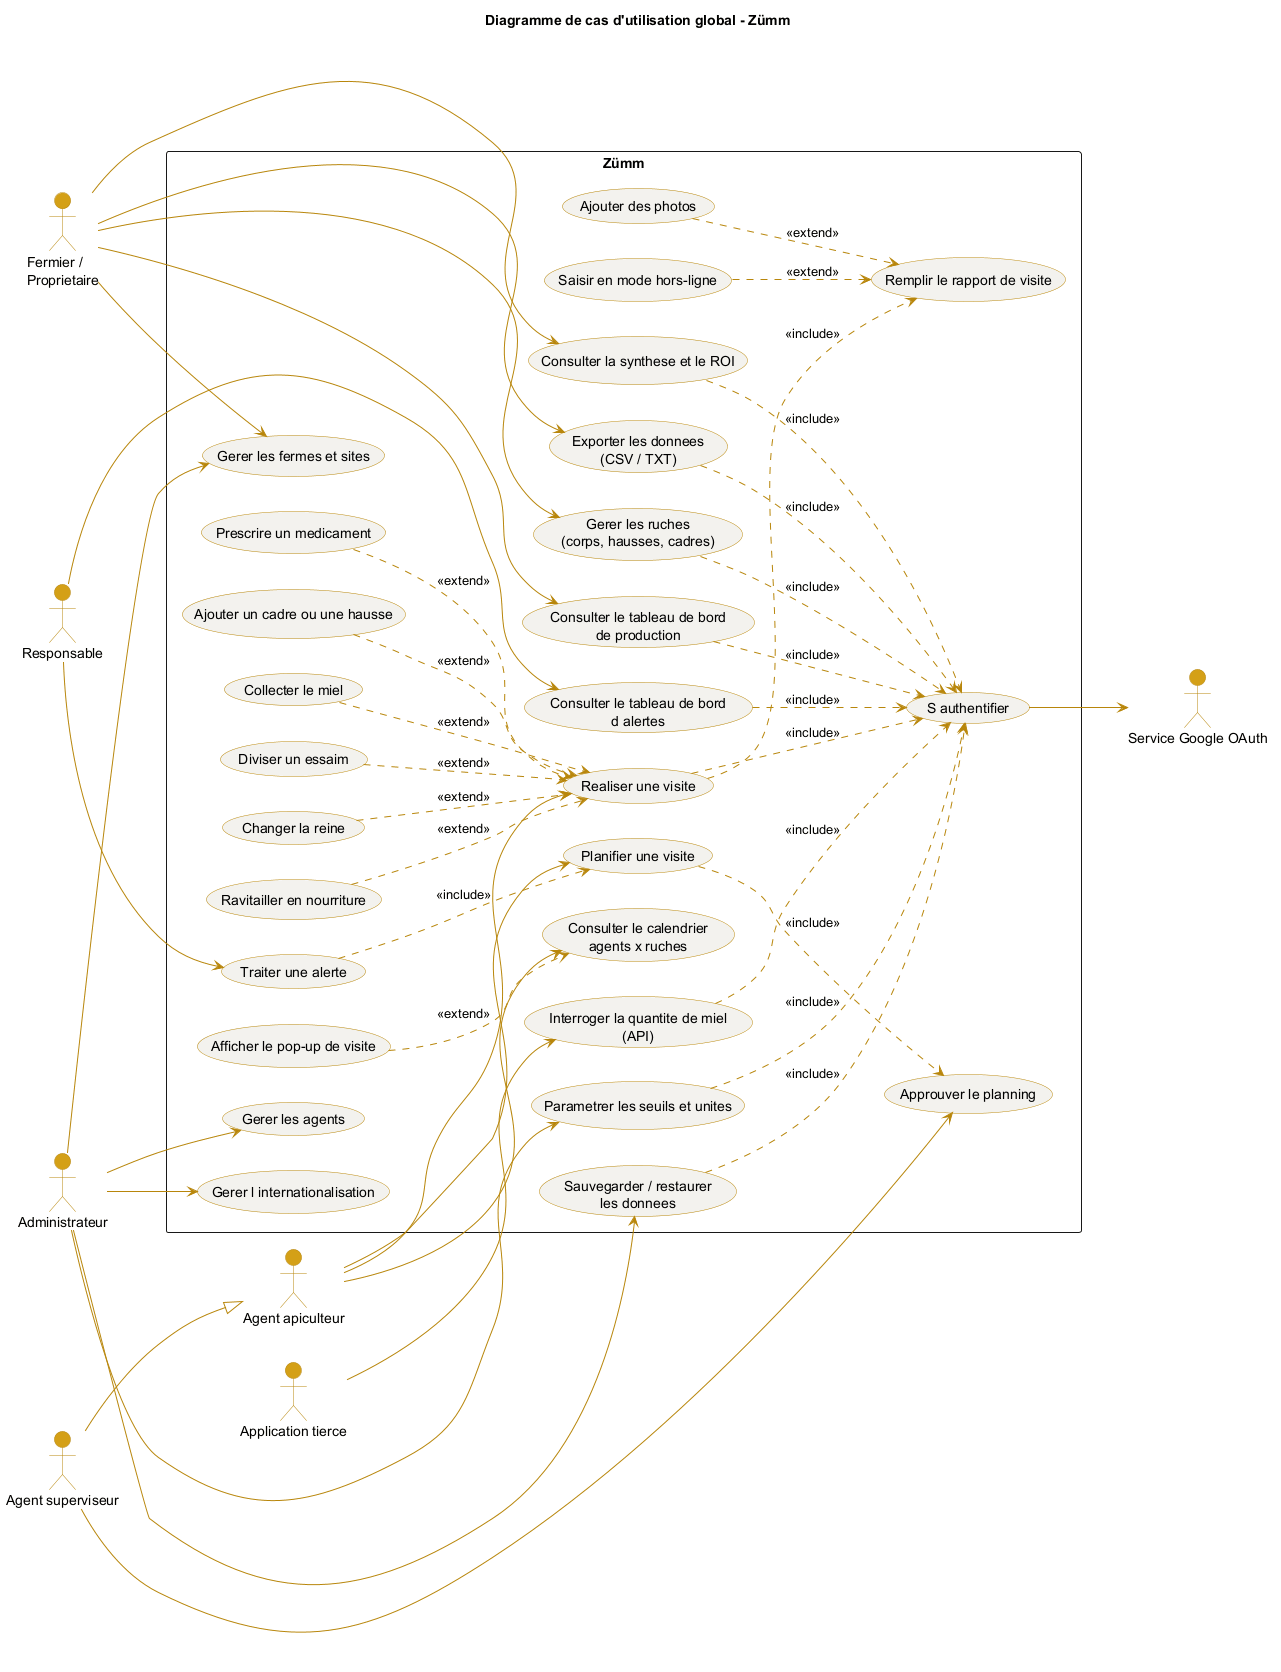

The diagram above was rendered by PlantUML. Its source (embedded in the PNG):
@startuml diagramme_cas_utilisation
' Diagramme de cas d'utilisation global - Zümm
left to right direction
skinparam shadowing false
skinparam packageStyle rectangle
skinparam usecase {
  BackgroundColor #F3F2EE
  BorderColor #B8860B
  ArrowColor #B8860B
}
skinparam actor {
  BackgroundColor #D4A017
  BorderColor #B8860B
}
title Diagramme de cas d'utilisation global - Zümm

' ---------- Acteurs ----------
actor "Agent apiculteur" as Agent
actor "Agent superviseur" as Superviseur
actor "Fermier /\nProprietaire" as Fermier
actor "Responsable" as Responsable
actor "Administrateur" as Admin
actor "Application tierce" as App
actor "Service Google OAuth" as OAuth

' Generalisations d'acteurs
Superviseur --|> Agent

rectangle "Zümm" {
  ' ---------- Authentification ----------
  usecase "S authentifier" as UCAuth
  usecase "Gerer les fermes et sites" as UCSites
  usecase "Gerer les ruches\n(corps, hausses, cadres)" as UCRuches
  usecase "Gerer les agents" as UCAgents

  ' ---------- Visites ----------
  usecase "Planifier une visite" as UCPlan
  usecase "Approuver le planning" as UCApprouver
  usecase "Realiser une visite" as UCVisite
  usecase "Remplir le rapport de visite" as UCRapport
  usecase "Ajouter des photos" as UCPhotos
  usecase "Saisir en mode hors-ligne" as UCHorsLigne
  usecase "Consulter le calendrier\nagents x ruches" as UCCalendrier
  usecase "Afficher le pop-up de visite" as UCPopup

  ' ---------- Operations sur la ruche ----------
  usecase "Collecter le miel" as UCMiel
  usecase "Diviser un essaim" as UCDivision
  usecase "Changer la reine" as UCReine
  usecase "Ravitailler en nourriture" as UCNourriture
  usecase "Prescrire un medicament" as UCMedic
  usecase "Ajouter un cadre ou une hausse" as UCCadre

  ' ---------- Tableaux de bord ----------
  usecase "Consulter le tableau de bord\nde production" as UCTBProd
  usecase "Consulter le tableau de bord\nd alertes" as UCTBAlertes
  usecase "Consulter la synthese et le ROI" as UCTBSynthese
  usecase "Traiter une alerte" as UCAlerte

  ' ---------- Configuration ----------
  usecase "Parametrer les seuils et unites" as UCSeuils
  usecase "Gerer l internationalisation" as UCI18n

  ' ---------- Interoperabilite ----------
  usecase "Interroger la quantite de miel\n(API)" as UCAPI

  ' ---------- Portabilite des donnees ----------
  usecase "Exporter les donnees\n(CSV / TXT)" as UCExport
  usecase "Sauvegarder / restaurer\nles donnees" as UCBackup
}

' ---------- Associations acteurs / cas ----------
Agent --> UCPlan
Agent --> UCVisite
Agent --> UCCalendrier
Superviseur --> UCApprouver
Admin --> UCAgents
Admin --> UCSeuils
Admin --> UCI18n
Admin --> UCSites
Fermier --> UCSites
Fermier --> UCRuches
Fermier --> UCTBProd
Fermier --> UCTBSynthese
Responsable --> UCTBAlertes
Responsable --> UCAlerte
App --> UCAPI
Fermier --> UCExport
Admin --> UCBackup

' ---------- Dependances include ----------
UCVisite ..> UCRapport : <<include>>
UCPlan ..> UCApprouver : <<include>>
UCAlerte ..> UCPlan : <<include>>
UCRuches ..> UCAuth : <<include>>
UCVisite ..> UCAuth : <<include>>
UCTBProd ..> UCAuth : <<include>>
UCTBAlertes ..> UCAuth : <<include>>
UCTBSynthese ..> UCAuth : <<include>>
UCSeuils ..> UCAuth : <<include>>
UCExport ..> UCAuth : <<include>>
UCBackup ..> UCAuth : <<include>>
UCAPI ..> UCAuth : <<include>>

' ---------- Dependances extend ----------
UCPhotos ..> UCRapport : <<extend>>
UCHorsLigne ..> UCRapport : <<extend>>
UCPopup ..> UCCalendrier : <<extend>>
UCMiel ..> UCVisite : <<extend>>
UCDivision ..> UCVisite : <<extend>>
UCReine ..> UCVisite : <<extend>>
UCNourriture ..> UCVisite : <<extend>>
UCMedic ..> UCVisite : <<extend>>
UCCadre ..> UCVisite : <<extend>>

' ---------- Acteur systeme externe ----------
UCAuth --> OAuth

@enduml